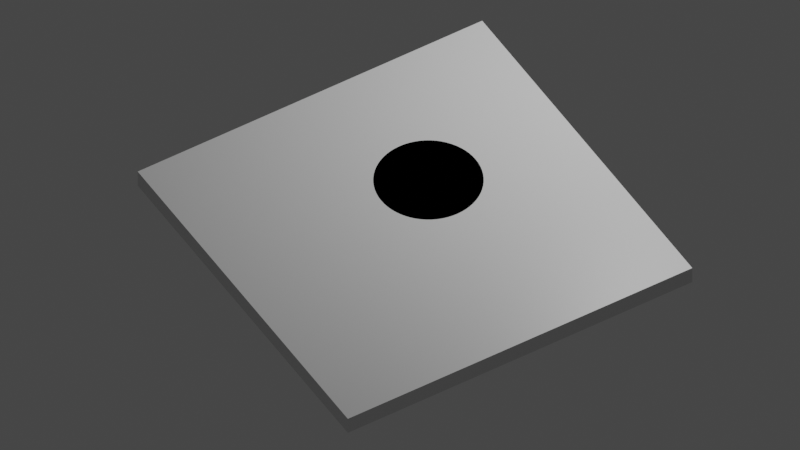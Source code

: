 # Source: plate_crack.blend  (saved by Blender 3.2.14; exported with 4.5.12 LTS)
import bpy
from mathutils import Matrix  # noqa: F401  (used for matrix-valued properties, if any)

bpy.ops.wm.read_factory_settings(use_empty=True)
scene = bpy.context.scene
scene.name = 'Scene'

# ---- collections
col_collection = bpy.data.collections.new('Collection'); scene.collection.children.link(col_collection)
col_collection_2 = bpy.data.collections.new('Collection 2'); scene.collection.children.link(col_collection_2)

# ---- materials (node trees are filled in below, after node groups)
mat_material_001 = bpy.data.materials.new('Material.001')
mat_material_001.alpha_threshold = 0.0
mat_material_001.use_transparent_shadow = False
mat_material_001.line_color = (0.0, 0.0, 0.0, 1.0)
mat_material = bpy.data.materials.new('Material')
mat_material.alpha_threshold = 0.0
mat_material.use_transparent_shadow = False
mat_material.line_color = (0.0, 0.0, 0.0, 1.0)

# ---- material node trees
mat_material_001.use_nodes = True; mat_material_001.node_tree.nodes.clear()
_N = mat_material_001.node_tree.nodes; _L = mat_material_001.node_tree.links
n0 = _N.new('ShaderNodeOutputMaterial'); n0.name = 'Material Output'; n0.location = (300, 300)
n1 = _N.new('ShaderNodeBsdfPrincipled'); n1.name = 'Principled BSDF'; n1.location = (10, 300)
n1.distribution = 'GGX'
n1.subsurface_method = 'RANDOM_WALK_SKIN'
n1.inputs[2].default_value = 0.4
n1.inputs[3].default_value = 1.45
n1.inputs[27].default_value = (0.0, 0.0, 0.0, 1.0)
n1.inputs[28].default_value = 1.0
_L.new(n1.outputs[0], n0.inputs[0])
n0.is_active_output = True
mat_material.use_nodes = True; mat_material.node_tree.nodes.clear()
_N = mat_material.node_tree.nodes; _L = mat_material.node_tree.links
n0 = _N.new('ShaderNodeOutputMaterial'); n0.name = 'Material Output'; n0.location = (300, 300)
n1 = _N.new('ShaderNodeBsdfPrincipled'); n1.name = 'Principled BSDF'; n1.location = (10, 300)
n1.distribution = 'GGX'
n1.subsurface_method = 'RANDOM_WALK_SKIN'
n1.inputs[2].default_value = 0.4
n1.inputs[3].default_value = 1.45
n1.inputs[27].default_value = (0.0, 0.0, 0.0, 1.0)
n1.inputs[28].default_value = 1.0
_L.new(n1.outputs[0], n0.inputs[0])
n0.is_active_output = True

# ---- world
world_world = bpy.data.worlds.new('World'); scene.world = world_world
world_world.use_nodes = True; world_world.node_tree.nodes.clear()
_N = world_world.node_tree.nodes; _L = world_world.node_tree.links
n0 = _N.new('ShaderNodeOutputWorld'); n0.name = 'World Output'; n0.location = (300, 300)
n1 = _N.new('ShaderNodeBackground'); n1.name = 'Background'; n1.location = (10, 300)
n1.inputs[0].default_value = (0.05088, 0.05088, 0.05088, 1.0)
_L.new(n1.outputs[0], n0.inputs[0])
n0.is_active_output = True
world_world.color = (0.05088, 0.05088, 0.05088)
world_world.use_sun_shadow = False
world_world.sun_shadow_jitter_overblur = 0.0

# ---- cameras
cam_camera = bpy.data.cameras.new('Camera')
cam_camera.type = 'ORTHO'
cam_camera.clip_end = 100.0
cam_camera.ortho_scale = 9.914

# ---- lights
light_light = bpy.data.lights.new('Light', 'POINT')
light_light.transmission_factor = 0.0
light_light.energy = 1000.0
light_light.shadow_soft_size = 0.1
light_light.shadow_maximum_resolution = 0.006
light_light.use_absolute_resolution = True

# ---- meshes
me_cylinder = bpy.data.meshes.new('Cylinder')
me_cylinder.from_pydata([(0.0, 0.375, -1.0), (0.0, 0.375, 1.0), (0.03676, 0.3732, -1.0), (0.03676, 0.3732, 1.0), (0.07316, 0.3678, -1.0), (0.07316, 0.3678, 1.0), (0.1089, 0.3589, -1.0), (0.1089, 0.3589, 1.0), (0.1435, 0.3465, -1.0), (0.1435, 0.3465, 1.0), (0.1768, 0.3307, -1.0), (0.1768, 0.3307, 1.0), (0.2083, 0.3118, -1.0), (0.2083, 0.3118, 1.0), (0.2379, 0.2899, -1.0), (0.2379, 0.2899, 1.0), (0.2652, 0.2652, -1.0), (0.2652, 0.2652, 1.0), (0.2899, 0.2379, -1.0), (0.2899, 0.2379, 1.0), (0.3118, 0.2083, -1.0), (0.3118, 0.2083, 1.0), (0.3307, 0.1768, -1.0), (0.3307, 0.1768, 1.0), (0.3465, 0.1435, -1.0), (0.3465, 0.1435, 1.0), (0.3589, 0.1089, -1.0), (0.3589, 0.1089, 1.0), (0.3678, 0.07316, -1.0), (0.3678, 0.07316, 1.0), (0.3732, 0.03676, -1.0), (0.3732, 0.03676, 1.0), (0.375, -1.639e-08, -1.0), (0.375, -1.639e-08, 1.0), (0.3732, -0.03676, -1.0), (0.3732, -0.03676, 1.0), (0.3678, -0.07316, -1.0), (0.3678, -0.07316, 1.0), (0.3589, -0.1089, -1.0), (0.3589, -0.1089, 1.0), (0.3465, -0.1435, -1.0), (0.3465, -0.1435, 1.0), (0.3307, -0.1768, -1.0), (0.3307, -0.1768, 1.0), (0.3118, -0.2083, -1.0), (0.3118, -0.2083, 1.0), (0.2899, -0.2379, -1.0), (0.2899, -0.2379, 1.0), (0.2652, -0.2652, -1.0), (0.2652, -0.2652, 1.0), (0.2379, -0.2899, -1.0), (0.2379, -0.2899, 1.0), (0.2083, -0.3118, -1.0), (0.2083, -0.3118, 1.0), (0.1768, -0.3307, -1.0), (0.1768, -0.3307, 1.0), (0.1435, -0.3465, -1.0), (0.1435, -0.3465, 1.0), (0.1089, -0.3589, -1.0), (0.1089, -0.3589, 1.0), (0.07316, -0.3678, -1.0), (0.07316, -0.3678, 1.0), (0.03676, -0.3732, -1.0), (0.03676, -0.3732, 1.0), (-3.278e-08, -0.375, -1.0), (-3.278e-08, -0.375, 1.0), (-0.03676, -0.3732, -1.0), (-0.03676, -0.3732, 1.0), (-0.07316, -0.3678, -1.0), (-0.07316, -0.3678, 1.0), (-0.1089, -0.3589, -1.0), (-0.1089, -0.3589, 1.0), (-0.1435, -0.3465, -1.0), (-0.1435, -0.3465, 1.0), (-0.1768, -0.3307, -1.0), (-0.1768, -0.3307, 1.0), (-0.2083, -0.3118, -1.0), (-0.2083, -0.3118, 1.0), (-0.2379, -0.2899, -1.0), (-0.2379, -0.2899, 1.0), (-0.2652, -0.2652, -1.0), (-0.2652, -0.2652, 1.0), (-0.2899, -0.2379, -1.0), (-0.2899, -0.2379, 1.0), (-0.3118, -0.2083, -1.0), (-0.3118, -0.2083, 1.0), (-0.3307, -0.1768, -1.0), (-0.3307, -0.1768, 1.0), (-0.3465, -0.1435, -1.0), (-0.3465, -0.1435, 1.0), (-0.3589, -0.1089, -1.0), (-0.3589, -0.1089, 1.0), (-0.3678, -0.07316, -1.0), (-0.3678, -0.07316, 1.0), (-0.3732, -0.03676, -1.0), (-0.3732, -0.03676, 1.0), (-0.375, 4.472e-09, -1.0), (-0.375, 4.472e-09, 1.0), (-0.3732, 0.03676, -1.0), (-0.3732, 0.03676, 1.0), (-0.3678, 0.07316, -1.0), (-0.3678, 0.07316, 1.0), (-0.3589, 0.1089, -1.0), (-0.3589, 0.1089, 1.0), (-0.3465, 0.1435, -1.0), (-0.3465, 0.1435, 1.0), (-0.3307, 0.1768, -1.0), (-0.3307, 0.1768, 1.0), (-0.3118, 0.2083, -1.0), (-0.3118, 0.2083, 1.0), (-0.2899, 0.2379, -1.0), (-0.2899, 0.2379, 1.0), (-0.2652, 0.2652, -1.0), (-0.2652, 0.2652, 1.0), (-0.2379, 0.2899, -1.0), (-0.2379, 0.2899, 1.0), (-0.2083, 0.3118, -1.0), (-0.2083, 0.3118, 1.0), (-0.1768, 0.3307, -1.0), (-0.1768, 0.3307, 1.0), (-0.1435, 0.3465, -1.0), (-0.1435, 0.3465, 1.0), (-0.1089, 0.3589, -1.0), (-0.1089, 0.3589, 1.0), (-0.07316, 0.3678, -1.0), (-0.07316, 0.3678, 1.0), (-0.03676, 0.3732, -1.0), (-0.03676, 0.3732, 1.0)], [], [(0, 1, 3, 2), (2, 3, 5, 4), (4, 5, 7, 6), (6, 7, 9, 8), (8, 9, 11, 10), (10, 11, 13, 12), (12, 13, 15, 14), (14, 15, 17, 16), (16, 17, 19, 18), (18, 19, 21, 20), (20, 21, 23, 22), (22, 23, 25, 24), (24, 25, 27, 26), (26, 27, 29, 28), (28, 29, 31, 30), (30, 31, 33, 32), (32, 33, 35, 34), (34, 35, 37, 36), (36, 37, 39, 38), (38, 39, 41, 40), (40, 41, 43, 42), (42, 43, 45, 44), (44, 45, 47, 46), (46, 47, 49, 48), (48, 49, 51, 50), (50, 51, 53, 52), (52, 53, 55, 54), (54, 55, 57, 56), (56, 57, 59, 58), (58, 59, 61, 60), (60, 61, 63, 62), (62, 63, 65, 64), (64, 65, 67, 66), (66, 67, 69, 68), (68, 69, 71, 70), (70, 71, 73, 72), (72, 73, 75, 74), (74, 75, 77, 76), (76, 77, 79, 78), (78, 79, 81, 80), (80, 81, 83, 82), (82, 83, 85, 84), (84, 85, 87, 86), (86, 87, 89, 88), (88, 89, 91, 90), (90, 91, 93, 92), (92, 93, 95, 94), (94, 95, 97, 96), (96, 97, 99, 98), (98, 99, 101, 100), (100, 101, 103, 102), (102, 103, 105, 104), (104, 105, 107, 106), (106, 107, 109, 108), (108, 109, 111, 110), (110, 111, 113, 112), (112, 113, 115, 114), (114, 115, 117, 116), (116, 117, 119, 118), (118, 119, 121, 120), (120, 121, 123, 122), (122, 123, 125, 124), (3, 1, 127, 125, 123, 121, 119, 117, 115, 113, 111, 109, 107, 105, 103, 101, 99, 97, 95, 93, 91, 89, 87, 85, 83, 81, 79, 77, 75, 73, 71, 69, 67, 65, 63, 61, 59, 57, 55, 53, 51, 49, 47, 45, 43, 41, 39, 37, 35, 33, 31, 29, 27, 25, 23, 21, 19, 17, 15, 13, 11, 9, 7, 5), (124, 125, 127, 126), (126, 127, 1, 0), (0, 2, 4, 6, 8, 10, 12, 14, 16, 18, 20, 22, 24, 26, 28, 30, 32, 34, 36, 38, 40, 42, 44, 46, 48, 50, 52, 54, 56, 58, 60, 62, 64, 66, 68, 70, 72, 74, 76, 78, 80, 82, 84, 86, 88, 90, 92, 94, 96, 98, 100, 102, 104, 106, 108, 110, 112, 114, 116, 118, 120, 122, 124, 126)])
_uv = me_cylinder.uv_layers.new(name='UVMap')
_uv.uv.foreach_set('vector', [1.0, 0.5, 1.0, 1.0, 0.9844, 1.0, 0.9844, 0.5, 0.9844, 0.5, 0.9844, 1.0, 0.9688, 1.0, 0.9688, 0.5, 0.9688, 0.5, 0.9688, 1.0, 0.9531, 1.0, 0.9531, 0.5, 0.9531, 0.5, 0.9531, 1.0, 0.9375, 1.0, 0.9375, 0.5, 0.9375, 0.5, 0.9375, 1.0, 0.9219, 1.0, 0.9219, 0.5, 0.9219, 0.5, 0.9219, 1.0, 0.9062, 1.0, 0.9062, 0.5, 0.9062, 0.5, 0.9062, 1.0, 0.8906, 1.0, 0.8906, 0.5, 0.8906, 0.5, 0.8906, 1.0, 0.875, 1.0, 0.875, 0.5, 0.875, 0.5, 0.875, 1.0, 0.8594, 1.0, 0.8594, 0.5, 0.8594, 0.5, 0.8594, 1.0, 0.8438, 1.0, 0.8438, 0.5, 0.8438, 0.5, 0.8438, 1.0, 0.8281, 1.0, 0.8281, 0.5, 0.8281, 0.5, 0.8281, 1.0, 0.8125, 1.0, 0.8125, 0.5, 0.8125, 0.5, 0.8125, 1.0, 0.7969, 1.0, 0.7969, 0.5, 0.7969, 0.5, 0.7969, 1.0, 0.7812, 1.0, 0.7812, 0.5, 0.7812, 0.5, 0.7812, 1.0, 0.7656, 1.0, 0.7656, 0.5, 0.7656, 0.5, 0.7656, 1.0, 0.75, 1.0, 0.75, 0.5, 0.75, 0.5, 0.75, 1.0, 0.7344, 1.0, 0.7344, 0.5, 0.7344, 0.5, 0.7344, 1.0, 0.7188, 1.0, 0.7188, 0.5, 0.7188, 0.5, 0.7188, 1.0, 0.7031, 1.0, 0.7031, 0.5, 0.7031, 0.5, 0.7031, 1.0, 0.6875, 1.0, 0.6875, 0.5, 0.6875, 0.5, 0.6875, 1.0, 0.6719, 1.0, 0.6719, 0.5, 0.6719, 0.5, 0.6719, 1.0, 0.6562, 1.0, 0.6562, 0.5, 0.6562, 0.5, 0.6562, 1.0, 0.6406, 1.0, 0.6406, 0.5, 0.6406, 0.5, 0.6406, 1.0, 0.625, 1.0, 0.625, 0.5, 0.625, 0.5, 0.625, 1.0, 0.6094, 1.0, 0.6094, 0.5, 0.6094, 0.5, 0.6094, 1.0, 0.5938, 1.0, 0.5938, 0.5, 0.5938, 0.5, 0.5938, 1.0, 0.5781, 1.0, 0.5781, 0.5, 0.5781, 0.5, 0.5781, 1.0, 0.5625, 1.0, 0.5625, 0.5, 0.5625, 0.5, 0.5625, 1.0, 0.5469, 1.0, 0.5469, 0.5, 0.5469, 0.5, 0.5469, 1.0, 0.5312, 1.0, 0.5312, 0.5, 0.5312, 0.5, 0.5312, 1.0, 0.5156, 1.0, 0.5156, 0.5, 0.5156, 0.5, 0.5156, 1.0, 0.5, 1.0, 0.5, 0.5, 0.5, 0.5, 0.5, 1.0, 0.4844, 1.0, 0.4844, 0.5, 0.4844, 0.5, 0.4844, 1.0, 0.4688, 1.0, 0.4688, 0.5, 0.4688, 0.5, 0.4688, 1.0, 0.4531, 1.0, 0.4531, 0.5, 0.4531, 0.5, 0.4531, 1.0, 0.4375, 1.0, 0.4375, 0.5, 0.4375, 0.5, 0.4375, 1.0, 0.4219, 1.0, 0.4219, 0.5, 0.4219, 0.5, 0.4219, 1.0, 0.4062, 1.0, 0.4062, 0.5, 0.4062, 0.5, 0.4062, 1.0, 0.3906, 1.0, 0.3906, 0.5, 0.3906, 0.5, 0.3906, 1.0, 0.375, 1.0, 0.375, 0.5, 0.375, 0.5, 0.375, 1.0, 0.3594, 1.0, 0.3594, 0.5, 0.3594, 0.5, 0.3594, 1.0, 0.3438, 1.0, 0.3438, 0.5, 0.3438, 0.5, 0.3438, 1.0, 0.3281, 1.0, 0.3281, 0.5, 0.3281, 0.5, 0.3281, 1.0, 0.3125, 1.0, 0.3125, 0.5, 0.3125, 0.5, 0.3125, 1.0, 0.2969, 1.0, 0.2969, 0.5, 0.2969, 0.5, 0.2969, 1.0, 0.2812, 1.0, 0.2812, 0.5, 0.2812, 0.5, 0.2812, 1.0, 0.2656, 1.0, 0.2656, 0.5, 0.2656, 0.5, 0.2656, 1.0, 0.25, 1.0, 0.25, 0.5, 0.25, 0.5, 0.25, 1.0, 0.2344, 1.0, 0.2344, 0.5, 0.2344, 0.5, 0.2344, 1.0, 0.2188, 1.0, 0.2188, 0.5, 0.2188, 0.5, 0.2188, 1.0, 0.2031, 1.0, 0.2031, 0.5, 0.2031, 0.5, 0.2031, 1.0, 0.1875, 1.0, 0.1875, 0.5, 0.1875, 0.5, 0.1875, 1.0, 0.1719, 1.0, 0.1719, 0.5, 0.1719, 0.5, 0.1719, 1.0, 0.1562, 1.0, 0.1562, 0.5, 0.1562, 0.5, 0.1562, 1.0, 0.1406, 1.0, 0.1406, 0.5, 0.1406, 0.5, 0.1406, 1.0, 0.125, 1.0, 0.125, 0.5, 0.125, 0.5, 0.125, 1.0, 0.1094, 1.0, 0.1094, 0.5, 0.1094, 0.5, 0.1094, 1.0, 0.09375, 1.0, 0.09375, 0.5, 0.09375, 0.5, 0.09375, 1.0, 0.07812, 1.0, 0.07812, 0.5, 0.07812, 0.5, 0.07812, 1.0, 0.0625, 1.0, 0.0625, 0.5, 0.0625, 0.5, 0.0625, 1.0, 0.04688, 1.0, 0.04688, 0.5, 0.04688, 0.5, 0.04688, 1.0, 0.03125, 1.0, 0.03125, 0.5, 0.2735, 0.4888, 0.25, 0.49, 0.2265, 0.4888, 0.2032, 0.4854, 0.1803, 0.4797, 0.1582, 0.4717, 0.1369, 0.4617, 0.1167, 0.4496, 0.09775, 0.4355, 0.08029, 0.4197, 0.06448, 0.4023, 0.05045, 0.3833, 0.03834, 0.3631, 0.02827, 0.3418, 0.02033, 0.3197, 0.01461, 0.2968, 0.01116, 0.2735, 0.01, 0.25, 0.01116, 0.2265, 0.01461, 0.2032, 0.02033, 0.1803, 0.02827, 0.1582, 0.03834, 0.1369, 0.05045, 0.1167, 0.06448, 0.09775, 0.08029, 0.08029, 0.09775, 0.06448, 0.1167, 0.05045, 0.1369, 0.03834, 0.1582, 0.02827, 0.1803, 0.02033, 0.2032, 0.01461, 0.2265, 0.01116, 0.25, 0.01, 0.2735, 0.01116, 0.2968, 0.01461, 0.3197, 0.02033, 0.3418, 0.02827, 0.3631, 0.03834, 0.3833, 0.05045, 0.4023, 0.06448, 0.4197, 0.08029, 0.4355, 0.09775, 0.4496, 0.1167, 0.4617, 0.1369, 0.4717, 0.1582, 0.4797, 0.1803, 0.4854, 0.2032, 0.4888, 0.2265, 0.49, 0.25, 0.4888, 0.2735, 0.4854, 0.2968, 0.4797, 0.3197, 0.4717, 0.3418, 0.4617, 0.3631, 0.4496, 0.3833, 0.4355, 0.4023, 0.4197, 0.4197, 0.4023, 0.4355, 0.3833, 0.4496, 0.3631, 0.4617, 0.3418, 0.4717, 0.3197, 0.4797, 0.2968, 0.4854, 0.03125, 0.5, 0.03125, 1.0, 0.01562, 1.0, 0.01562, 0.5, 0.01562, 0.5, 0.01562, 1.0, 0.0, 1.0, 0.0, 0.5, 0.75, 0.49, 0.7735, 0.4888, 0.7968, 0.4854, 0.8197, 0.4797, 0.8418, 0.4717, 0.8631, 0.4617, 0.8833, 0.4496, 0.9023, 0.4355, 0.9197, 0.4197, 0.9355, 0.4023, 0.9496, 0.3833, 0.9617, 0.3631, 0.9717, 0.3418, 0.9797, 0.3197, 0.9854, 0.2968, 0.9888, 0.2735, 0.99, 0.25, 0.9888, 0.2265, 0.9854, 0.2032, 0.9797, 0.1803, 0.9717, 0.1582, 0.9617, 0.1369, 0.9496, 0.1167, 0.9355, 0.09775, 0.9197, 0.08029, 0.9023, 0.06448, 0.8833, 0.05045, 0.8631, 0.03834, 0.8418, 0.02827, 0.8197, 0.02033, 0.7968, 0.01461, 0.7735, 0.01116, 0.75, 0.01, 0.7265, 0.01116, 0.7032, 0.01461, 0.6803, 0.02033, 0.6582, 0.02827, 0.6369, 0.03834, 0.6167, 0.05045, 0.5977, 0.06448, 0.5803, 0.08029, 0.5645, 0.09775, 0.5504, 0.1167, 0.5383, 0.1369, 0.5283, 0.1582, 0.5203, 0.1803, 0.5146, 0.2032, 0.5112, 0.2265, 0.51, 0.25, 0.5112, 0.2735, 0.5146, 0.2968, 0.5203, 0.3197, 0.5283, 0.3418, 0.5383, 0.3631, 0.5504, 0.3833, 0.5645, 0.4023, 0.5803, 0.4197, 0.5977, 0.4355, 0.6167, 0.4496, 0.6369, 0.4617, 0.6582, 0.4717, 0.6803, 0.4797, 0.7032, 0.4854, 0.7265, 0.4888])
me_cylinder.update()
me_cube_002 = bpy.data.meshes.new('Cube.002')
me_cube_002.from_pydata([(-1.0, -1.0, 0.125), (-1.0, 1.0, 0.125), (1.0, -1.0, 0.125), (1.0, 1.0, 0.125), (-1.0, -1.0, 0.125), (-1.0, 1.0, 0.125), (1.0, -1.0, 0.125), (1.0, 1.0, 0.125), (-1.0, -1.0, -0.125), (-1.0, 1.0, -0.125), (1.0, -1.0, -0.125), (1.0, 1.0, -0.125)], [], [(4, 6, 10, 8), (0, 2, 6, 4), (3, 1, 5, 7), (2, 3, 7, 6), (1, 0, 4, 5), (7, 5, 9, 11), (6, 7, 11, 10), (5, 4, 8, 9)])
_uv = me_cube_002.uv_layers.new(name='UVMap')
_uv.uv.foreach_set('vector', [0.875, 0.75, 0.625, 0.75, 0.625, 0.75, 0.875, 0.75, 0.875, 0.75, 0.625, 0.75, 0.625, 0.75, 0.875, 0.75, 0.625, 0.5, 0.875, 0.5, 0.875, 0.5, 0.625, 0.5, 0.625, 0.75, 0.625, 0.5, 0.625, 0.5, 0.625, 0.75, 0.875, 0.5, 0.875, 0.75, 0.875, 0.75, 0.875, 0.5, 0.625, 0.5, 0.875, 0.5, 0.875, 0.5, 0.625, 0.5, 0.625, 0.75, 0.625, 0.5, 0.625, 0.5, 0.625, 0.75, 0.875, 0.5, 0.875, 0.75, 0.875, 0.75, 0.875, 0.5])
me_cube_002.update()
me_plane = bpy.data.meshes.new('Plane')
me_plane.from_pydata([(0.0, -1.0, 0.125), (0.0, -1.0, -0.125), (0.0, 1.0, 0.125), (0.0, 1.0, -0.125)], [], [(0, 1, 3, 2)])
_uv = me_plane.uv_layers.new(name='UVMap')
_uv.uv.foreach_set('vector', [0.0, 0.0, 1.0, 0.0, 1.0, 1.0, 0.0, 1.0])
me_plane.update()
me_plane_001 = bpy.data.meshes.new('Plane.001')
me_plane_001.from_pydata([(0.0, -1.0, 0.125), (0.0, -1.0, -0.125), (0.0, 1.0, 0.125), (0.0, 1.0, -0.125)], [], [(0, 1, 3, 2)])
_uv = me_plane_001.uv_layers.new(name='UVMap')
_uv.uv.foreach_set('vector', [0.0, 0.0, 1.0, 0.0, 1.0, 1.0, 0.0, 1.0])
me_plane_001.update()
me_cube_001 = bpy.data.meshes.new('Cube.001')
me_cube_001.from_pydata([(2.5, 2.5, 0.125), (2.5, 2.5, -0.125), (2.5, -2.5, 0.125), (2.5, -2.5, -0.125), (-2.5, 2.5, 0.125), (-2.5, 2.5, -0.125), (-2.5, -2.5, 0.125), (-2.5, -2.5, -0.125), (-1.438, 1.438, -0.125), (0.4375, 1.438, -0.125), (0.4375, -0.4375, -0.125), (-1.438, -0.4375, -0.125), (-1.438, 1.438, 0.125), (0.4375, 1.438, 0.125), (0.4375, -0.4375, 0.125), (-1.438, -0.4375, 0.125), (-0.875, 0.5, -0.125), (-0.8732, 0.4632, -0.125), (-0.8732, 0.5368, -0.125), (-0.8589, 0.3911, -0.125), (-0.8678, 0.4268, -0.125), (-0.8589, 0.6089, -0.125), (-0.8678, 0.5732, -0.125), (-0.8307, 0.3232, -0.125), (-0.8307, 0.6768, -0.125), (-0.7899, 0.2621, -0.125), (-0.7899, 0.7379, -0.125), (-0.8118, 0.2917, -0.125), (-0.8118, 0.7083, -0.125), (-0.8465, 0.3565, -0.125), (-0.8465, 0.6435, -0.125), (-0.7379, 0.7899, -0.125), (-0.6768, 0.8307, -0.125), (-0.7083, 0.8118, -0.125), (-0.6089, 0.8589, -0.125), (-0.5368, 0.8732, -0.125), (-0.5732, 0.8678, -0.125), (-0.6435, 0.8465, -0.125), (-0.4632, 0.8732, -0.125), (-0.3911, 0.8589, -0.125), (-0.4268, 0.8678, -0.125), (-0.3232, 0.8307, -0.125), (-0.2621, 0.7899, -0.125), (-0.2917, 0.8118, -0.125), (-0.3565, 0.8465, -0.125), (-0.5, 0.875, -0.125), (-0.7652, 0.7652, -0.125), (-0.7652, 0.2348, -0.125), (-0.7083, 0.1882, -0.125), (-0.7379, 0.2101, -0.125), (-0.6435, 0.1535, -0.125), (-0.5732, 0.1322, -0.125), (-0.6089, 0.1411, -0.125), (-0.5368, 0.1268, -0.125), (-0.6768, 0.1693, -0.125), (-0.5, 0.125, -0.125), (-0.3911, 0.1411, -0.125), (-0.4268, 0.1322, -0.125), (-0.4632, 0.1268, -0.125), (-0.3232, 0.1693, -0.125), (-0.2621, 0.2101, -0.125), (-0.2917, 0.1882, -0.125), (-0.3565, 0.1535, -0.125), (-0.2101, 0.2621, -0.125), (-0.2101, 0.7379, -0.125), (-0.1693, 0.3232, -0.125), (-0.1693, 0.6768, -0.125), (-0.1882, 0.2917, -0.125), (-0.1882, 0.7083, -0.125), (-0.1411, 0.3911, -0.125), (-0.1411, 0.6089, -0.125), (-0.125, 0.5, -0.125), (-0.1268, 0.4632, -0.125), (-0.1268, 0.5368, -0.125), (-0.1535, 0.3565, -0.125), (-0.1322, 0.4268, -0.125), (-0.1322, 0.5732, -0.125), (-0.2348, 0.2348, -0.125), (-0.1535, 0.6435, -0.125), (-0.2348, 0.7652, -0.125), (-0.7379, 0.7899, 0.125), (-0.7083, 0.8118, 0.125), (-0.6768, 0.8307, 0.125), (-0.6435, 0.8465, 0.125), (-0.5368, 0.8732, 0.125), (-0.5732, 0.8678, 0.125), (-0.6089, 0.8589, 0.125), (-0.4632, 0.8732, 0.125), (-0.3911, 0.8589, 0.125), (-0.4268, 0.8678, 0.125), (-0.3232, 0.8307, 0.125), (-0.2621, 0.7899, 0.125), (-0.2917, 0.8118, 0.125), (-0.3565, 0.8465, 0.125), (-0.5, 0.875, 0.125), (-0.2101, 0.2621, 0.125), (-0.2101, 0.7379, 0.125), (-0.1693, 0.3232, 0.125), (-0.1693, 0.6768, 0.125), (-0.1882, 0.2917, 0.125), (-0.1882, 0.7083, 0.125), (-0.1411, 0.3911, 0.125), (-0.1411, 0.6089, 0.125), (-0.125, 0.5, 0.125), (-0.1268, 0.4632, 0.125), (-0.1268, 0.5368, 0.125), (-0.1322, 0.4268, 0.125), (-0.1322, 0.5732, 0.125), (-0.1535, 0.3565, 0.125), (-0.1535, 0.6435, 0.125), (-0.2348, 0.7652, 0.125), (-0.875, 0.5, 0.125), (-0.8732, 0.4632, 0.125), (-0.8732, 0.5368, 0.125), (-0.8589, 0.6089, 0.125), (-0.8589, 0.3911, 0.125), (-0.8678, 0.5732, 0.125), (-0.8678, 0.4268, 0.125), (-0.8307, 0.3232, 0.125), (-0.8307, 0.6768, 0.125), (-0.7899, 0.2621, 0.125), (-0.7899, 0.7379, 0.125), (-0.8118, 0.2917, 0.125), (-0.8118, 0.7083, 0.125), (-0.7652, 0.2348, 0.125), (-0.8465, 0.3565, 0.125), (-0.8465, 0.6435, 0.125), (-0.7652, 0.7652, 0.125), (-0.7379, 0.2101, 0.125), (-0.6768, 0.1693, 0.125), (-0.7083, 0.1882, 0.125), (-0.6089, 0.1411, 0.125), (-0.5368, 0.1268, 0.125), (-0.5732, 0.1322, 0.125), (-0.6435, 0.1535, 0.125), (-0.4632, 0.1268, 0.125), (-0.3565, 0.1535, 0.125), (-0.3911, 0.1411, 0.125), (-0.4268, 0.1322, 0.125), (-0.2917, 0.1882, 0.125), (-0.2348, 0.2348, 0.125), (-0.2621, 0.2101, 0.125), (-0.3232, 0.1693, 0.125), (-0.5, 0.125, 0.125)], [], [(14, 2, 0, 4, 6, 15, 12, 13), (3, 2, 6, 7), (7, 6, 4, 5), (11, 7, 5, 1, 3, 10, 9, 8), (1, 0, 2, 3), (5, 4, 0, 1), (7, 11, 10, 3), (79, 9, 10, 77, 63, 67, 65, 74, 69, 75, 72, 71, 73, 76, 70, 78, 66, 68, 64), (10, 11, 8, 9, 79, 42, 43, 41, 44, 39, 40, 38, 45, 35, 36, 34, 37, 32, 33, 31, 46, 26, 28, 24, 30, 21, 22, 18, 16, 17, 20, 19, 29, 23, 27, 25, 47, 49, 48, 54, 50, 52, 51, 53, 55, 58, 57, 56, 62, 59, 61, 60, 77), (2, 14, 15, 6), (110, 13, 12, 15, 14, 140, 141, 139, 142, 136, 137, 138, 135, 143, 132, 133, 131, 134, 129, 130, 128, 124, 120, 122, 118, 125, 115, 117, 112, 111, 113, 116, 114, 126, 119, 123, 121, 127, 80, 81, 82, 83, 86, 85, 84, 94, 87, 89, 88, 93, 90, 92, 91), (140, 14, 13, 110, 96, 100, 98, 109, 102, 107, 105, 103, 104, 106, 101, 108, 97, 99, 95), (94, 45, 38, 87), (87, 38, 40, 89), (89, 40, 39, 88), (88, 39, 44, 93), (93, 44, 41, 90), (90, 41, 43, 92), (92, 43, 42, 91), (91, 42, 79, 110), (79, 64, 96, 110), (64, 68, 100, 96), (68, 66, 98, 100), (66, 78, 109, 98), (78, 70, 102, 109), (70, 76, 107, 102), (76, 73, 105, 107), (73, 71, 103, 105), (71, 72, 104, 103), (72, 75, 106, 104), (75, 69, 101, 106), (69, 74, 108, 101), (74, 65, 97, 108), (65, 67, 99, 97), (67, 63, 95, 99), (63, 77, 140, 95), (77, 60, 141, 140), (60, 61, 139, 141), (61, 59, 142, 139), (59, 62, 136, 142), (62, 56, 137, 136), (56, 57, 138, 137), (57, 58, 135, 138), (58, 55, 143, 135), (55, 53, 132, 143), (53, 51, 133, 132), (51, 52, 131, 133), (52, 50, 134, 131), (50, 54, 129, 134), (54, 48, 130, 129), (48, 49, 128, 130), (49, 47, 124, 128), (124, 47, 25, 120), (120, 25, 27, 122), (122, 27, 23, 118), (118, 23, 29, 125), (125, 29, 19, 115), (115, 19, 20, 117), (117, 20, 17, 112), (112, 17, 16, 111), (111, 16, 18, 113), (113, 18, 22, 116), (116, 22, 21, 114), (114, 21, 30, 126), (126, 30, 24, 119), (119, 24, 28, 123), (123, 28, 26, 121), (121, 26, 46, 127), (127, 46, 31, 80), (80, 31, 33, 81), (81, 33, 32, 82), (82, 32, 37, 83), (83, 37, 34, 86), (86, 34, 36, 85), (85, 36, 35, 84), (84, 35, 45, 94)])
me_cube_001.polygons.foreach_set('material_index', [0, 0, 0, 0, 0, 0, 0, 0, 0, 0, 0, 0, 1, 1, 1, 1, 1, 1, 1, 1, 1, 1, 1, 1, 1, 1, 1, 1, 1, 1, 1, 1, 1, 1, 1, 1, 1, 1, 1, 1, 1, 1, 1, 1, 1, 1, 1, 1, 1, 1, 1, 1, 1, 1, 1, 1, 1, 1, 1, 1, 1, 1, 1, 1, 1, 1, 1, 1, 1, 1, 1, 1, 1, 1, 1, 1])
_uv = me_cube_001.uv_layers.new(name='UVMap')
_uv.uv.foreach_set('vector', [0.7281, 0.6469, 0.625, 0.75, 0.625, 0.5, 0.875, 0.5, 0.875, 0.75, 0.8219, 0.6469, 0.8219, 0.5531, 0.7281, 0.5531, 0.375, 0.75, 0.625, 0.75, 0.625, 1.0, 0.375, 1.0, 0.375, 0.0, 0.625, 0.0, 0.625, 0.25, 0.375, 0.25, 0.1781, 0.6469, 0.125, 0.75, 0.125, 0.5, 0.375, 0.5, 0.375, 0.75, 0.2719, 0.6469, 0.2719, 0.5531, 0.1781, 0.5531, 0.375, 0.5, 0.625, 0.5, 0.625, 0.75, 0.375, 0.75, 0.375, 0.25, 0.625, 0.25, 0.625, 0.5, 0.375, 0.5, 0.125, 0.75, 0.1781, 0.6469, 0.2719, 0.6469, 0.375, 0.75, 0.2383, 0.5867, 0.2719, 0.5531, 0.2719, 0.6469, 0.2383, 0.6133, 0.2395, 0.6119, 0.2406, 0.6104, 0.2415, 0.6088, 0.2423, 0.6072, 0.2429, 0.6054, 0.2434, 0.6037, 0.2437, 0.6018, 0.2437, 0.6, 0.2437, 0.5982, 0.2434, 0.5963, 0.2429, 0.5946, 0.2423, 0.5928, 0.2415, 0.5912, 0.2406, 0.5896, 0.2395, 0.5881, 0.2719, 0.6469, 0.1781, 0.6469, 0.1781, 0.5531, 0.2719, 0.5531, 0.2383, 0.5867, 0.2369, 0.5855, 0.2354, 0.5844, 0.2338, 0.5835, 0.2322, 0.5827, 0.2304, 0.5821, 0.2287, 0.5816, 0.2268, 0.5813, 0.225, 0.5812, 0.2232, 0.5813, 0.2213, 0.5816, 0.2196, 0.5821, 0.2178, 0.5827, 0.2162, 0.5835, 0.2146, 0.5844, 0.2131, 0.5855, 0.2117, 0.5867, 0.2105, 0.5881, 0.2094, 0.5896, 0.2085, 0.5912, 0.2077, 0.5928, 0.2071, 0.5946, 0.2066, 0.5963, 0.2063, 0.5982, 0.2062, 0.6, 0.2063, 0.6018, 0.2066, 0.6037, 0.2071, 0.6054, 0.2077, 0.6072, 0.2085, 0.6088, 0.2094, 0.6104, 0.2105, 0.6119, 0.2117, 0.6133, 0.2131, 0.6145, 0.2146, 0.6156, 0.2162, 0.6165, 0.2178, 0.6173, 0.2196, 0.6179, 0.2213, 0.6184, 0.2232, 0.6187, 0.225, 0.6188, 0.2268, 0.6187, 0.2287, 0.6184, 0.2304, 0.6179, 0.2322, 0.6173, 0.2338, 0.6165, 0.2354, 0.6156, 0.2369, 0.6145, 0.2383, 0.6133, 0.625, 0.75, 0.7281, 0.6469, 0.8219, 0.6469, 0.875, 0.75, 0.7617, 0.5867, 0.7281, 0.5531, 0.8219, 0.5531, 0.8219, 0.6469, 0.7281, 0.6469, 0.7617, 0.6133, 0.7631, 0.6145, 0.7646, 0.6156, 0.7662, 0.6165, 0.7678, 0.6173, 0.7696, 0.6179, 0.7713, 0.6184, 0.7732, 0.6187, 0.775, 0.6188, 0.7768, 0.6187, 0.7787, 0.6184, 0.7804, 0.6179, 0.7822, 0.6173, 0.7838, 0.6165, 0.7854, 0.6156, 0.7869, 0.6145, 0.7883, 0.6133, 0.7895, 0.6119, 0.7906, 0.6104, 0.7915, 0.6088, 0.7923, 0.6072, 0.7929, 0.6054, 0.7934, 0.6037, 0.7937, 0.6018, 0.7938, 0.6, 0.7937, 0.5982, 0.7934, 0.5963, 0.7929, 0.5946, 0.7923, 0.5928, 0.7915, 0.5912, 0.7906, 0.5896, 0.7895, 0.5881, 0.7883, 0.5867, 0.7869, 0.5855, 0.7854, 0.5844, 0.7838, 0.5835, 0.7822, 0.5827, 0.7804, 0.5821, 0.7787, 0.5816, 0.7768, 0.5813, 0.775, 0.5813, 0.7732, 0.5813, 0.7713, 0.5816, 0.7696, 0.5821, 0.7678, 0.5827, 0.7662, 0.5835, 0.7646, 0.5844, 0.7631, 0.5855, 0.7617, 0.6133, 0.7281, 0.6469, 0.7281, 0.5531, 0.7617, 0.5867, 0.7605, 0.5881, 0.7594, 0.5896, 0.7585, 0.5912, 0.7577, 0.5928, 0.7571, 0.5946, 0.7566, 0.5963, 0.7563, 0.5982, 0.7563, 0.6, 0.7563, 0.6018, 0.7566, 0.6037, 0.7571, 0.6054, 0.7577, 0.6072, 0.7585, 0.6088, 0.7594, 0.6104, 0.7605, 0.6119, 1.0, 0.7812, 1.0, 0.7188, 0.9844, 0.7188, 0.9844, 0.7812, 0.9844, 0.7812, 0.9844, 0.7188, 0.9688, 0.7188, 0.9688, 0.7812, 0.9688, 0.7812, 0.9688, 0.7188, 0.9531, 0.7188, 0.9531, 0.7812, 0.9531, 0.7812, 0.9531, 0.7188, 0.9375, 0.7188, 0.9375, 0.7812, 0.9375, 0.7812, 0.9375, 0.7188, 0.9219, 0.7188, 0.9219, 0.7812, 0.9219, 0.7812, 0.9219, 0.7188, 0.9062, 0.7188, 0.9062, 0.7812, 0.9062, 0.7812, 0.9062, 0.7188, 0.8906, 0.7188, 0.8906, 0.7812, 0.8906, 0.7812, 0.8906, 0.7188, 0.875, 0.7188, 0.875, 0.7812, 0.875, 0.7188, 0.8594, 0.7188, 0.8594, 0.7812, 0.875, 0.7812, 0.8594, 0.7188, 0.8438, 0.7188, 0.8438, 0.7812, 0.8594, 0.7812, 0.8438, 0.7188, 0.8281, 0.7188, 0.8281, 0.7812, 0.8438, 0.7812, 0.8281, 0.7188, 0.8125, 0.7188, 0.8125, 0.7812, 0.8281, 0.7812, 0.8125, 0.7188, 0.7969, 0.7188, 0.7969, 0.7812, 0.8125, 0.7812, 0.7969, 0.7188, 0.7812, 0.7188, 0.7812, 0.7812, 0.7969, 0.7812, 0.7812, 0.7188, 0.7656, 0.7188, 0.7656, 0.7812, 0.7812, 0.7812, 0.7656, 0.7188, 0.75, 0.7188, 0.75, 0.7812, 0.7656, 0.7812, 0.75, 0.7188, 0.7344, 0.7188, 0.7344, 0.7812, 0.75, 0.7812, 0.7344, 0.7188, 0.7188, 0.7188, 0.7188, 0.7812, 0.7344, 0.7812, 0.7188, 0.7188, 0.7031, 0.7188, 0.7031, 0.7812, 0.7188, 0.7812, 0.7031, 0.7188, 0.6875, 0.7188, 0.6875, 0.7812, 0.7031, 0.7812, 0.6875, 0.7188, 0.6719, 0.7188, 0.6719, 0.7812, 0.6875, 0.7812, 0.6719, 0.7188, 0.6562, 0.7188, 0.6562, 0.7812, 0.6719, 0.7812, 0.6562, 0.7188, 0.6406, 0.7188, 0.6406, 0.7812, 0.6562, 0.7812, 0.6406, 0.7188, 0.625, 0.7188, 0.625, 0.7812, 0.6406, 0.7812, 0.625, 0.7188, 0.6094, 0.7188, 0.6094, 0.7812, 0.625, 0.7812, 0.6094, 0.7188, 0.5938, 0.7188, 0.5938, 0.7812, 0.6094, 0.7812, 0.5938, 0.7188, 0.5781, 0.7188, 0.5781, 0.7812, 0.5938, 0.7812, 0.5781, 0.7188, 0.5625, 0.7188, 0.5625, 0.7812, 0.5781, 0.7812, 0.5625, 0.7188, 0.5469, 0.7188, 0.5469, 0.7812, 0.5625, 0.7812, 0.5469, 0.7188, 0.5312, 0.7188, 0.5312, 0.7812, 0.5469, 0.7812, 0.5312, 0.7188, 0.5156, 0.7188, 0.5156, 0.7812, 0.5312, 0.7812, 0.5156, 0.7188, 0.5, 0.7188, 0.5, 0.7812, 0.5156, 0.7812, 0.5, 0.7188, 0.4844, 0.7188, 0.4844, 0.7812, 0.5, 0.7812, 0.4844, 0.7188, 0.4688, 0.7188, 0.4688, 0.7812, 0.4844, 0.7812, 0.4688, 0.7188, 0.4531, 0.7188, 0.4531, 0.7812, 0.4688, 0.7812, 0.4531, 0.7188, 0.4375, 0.7188, 0.4375, 0.7812, 0.4531, 0.7812, 0.4375, 0.7188, 0.4219, 0.7188, 0.4219, 0.7812, 0.4375, 0.7812, 0.4219, 0.7188, 0.4062, 0.7188, 0.4062, 0.7812, 0.4219, 0.7812, 0.4062, 0.7188, 0.3906, 0.7188, 0.3906, 0.7812, 0.4062, 0.7812, 0.3906, 0.7188, 0.375, 0.7188, 0.375, 0.7812, 0.3906, 0.7812, 0.375, 0.7812, 0.375, 0.7188, 0.3594, 0.7188, 0.3594, 0.7812, 0.3594, 0.7812, 0.3594, 0.7188, 0.3438, 0.7188, 0.3438, 0.7812, 0.3438, 0.7812, 0.3438, 0.7188, 0.3281, 0.7188, 0.3281, 0.7812, 0.3281, 0.7812, 0.3281, 0.7188, 0.3125, 0.7188, 0.3125, 0.7812, 0.3125, 0.7812, 0.3125, 0.7188, 0.2969, 0.7188, 0.2969, 0.7812, 0.2969, 0.7812, 0.2969, 0.7188, 0.2812, 0.7188, 0.2812, 0.7812, 0.2812, 0.7812, 0.2812, 0.7188, 0.2656, 0.7188, 0.2656, 0.7812, 0.2656, 0.7812, 0.2656, 0.7188, 0.25, 0.7188, 0.25, 0.7812, 0.25, 0.7812, 0.25, 0.7188, 0.2344, 0.7188, 0.2344, 0.7812, 0.2344, 0.7812, 0.2344, 0.7188, 0.2188, 0.7188, 0.2188, 0.7812, 0.2188, 0.7812, 0.2188, 0.7188, 0.2031, 0.7188, 0.2031, 0.7812, 0.2031, 0.7812, 0.2031, 0.7188, 0.1875, 0.7188, 0.1875, 0.7812, 0.1875, 0.7812, 0.1875, 0.7188, 0.1719, 0.7188, 0.1719, 0.7812, 0.1719, 0.7812, 0.1719, 0.7188, 0.1562, 0.7188, 0.1562, 0.7812, 0.1562, 0.7812, 0.1562, 0.7188, 0.1406, 0.7188, 0.1406, 0.7812, 0.1406, 0.7812, 0.1406, 0.7188, 0.125, 0.7188, 0.125, 0.7812, 0.125, 0.7812, 0.125, 0.7188, 0.1094, 0.7188, 0.1094, 0.7812, 0.1094, 0.7812, 0.1094, 0.7188, 0.09375, 0.7188, 0.09375, 0.7812, 0.09375, 0.7812, 0.09375, 0.7188, 0.07812, 0.7188, 0.07812, 0.7812, 0.07812, 0.7812, 0.07812, 0.7188, 0.0625, 0.7188, 0.0625, 0.7812, 0.0625, 0.7812, 0.0625, 0.7188, 0.04688, 0.7188, 0.04688, 0.7812, 0.04688, 0.7812, 0.04688, 0.7188, 0.03125, 0.7188, 0.03125, 0.7812, 0.03125, 0.7812, 0.03125, 0.7188, 0.01562, 0.7188, 0.01562, 0.7812, 0.01562, 0.7812, 0.01562, 0.7188, 0.0, 0.7188, 0.0, 0.7812])
me_cube_001.materials.append(mat_material_001)
me_cube_001.materials.append(None)
me_cube_001.use_mirror_vertex_groups = False
me_cube_001.update()
me_cube = bpy.data.meshes.new('Cube')
me_cube.from_pydata([(2.5, 2.5, 0.125), (2.5, 2.5, -0.125), (2.5, -2.5, 0.125), (2.5, -2.5, -0.125), (-2.5, 2.5, 0.125), (-2.5, 2.5, -0.125), (-2.5, -2.5, 0.125), (-2.5, -2.5, -0.125)], [], [(0, 4, 6, 2), (3, 2, 6, 7), (7, 6, 4, 5), (5, 1, 3, 7), (1, 0, 2, 3), (5, 4, 0, 1)])
_uv = me_cube.uv_layers.new(name='UVMap')
_uv.uv.foreach_set('vector', [0.625, 0.5, 0.875, 0.5, 0.875, 0.75, 0.625, 0.75, 0.375, 0.75, 0.625, 0.75, 0.625, 1.0, 0.375, 1.0, 0.375, 0.0, 0.625, 0.0, 0.625, 0.25, 0.375, 0.25, 0.125, 0.5, 0.375, 0.5, 0.375, 0.75, 0.125, 0.75, 0.375, 0.5, 0.625, 0.5, 0.625, 0.75, 0.375, 0.75, 0.375, 0.25, 0.625, 0.25, 0.625, 0.5, 0.375, 0.5])
me_cube.materials.append(mat_material)
me_cube.use_mirror_vertex_groups = False
me_cube.update()
me_cylinder_001 = bpy.data.meshes.new('Cylinder.001')
me_cylinder_001.from_pydata([(0.0, 1.0, -1.0), (0.0, 1.0, 1.0), (0.09802, 0.9952, -1.0), (0.09802, 0.9952, 1.0), (0.1951, 0.9808, -1.0), (0.1951, 0.9808, 1.0), (0.2903, 0.9569, -1.0), (0.2903, 0.9569, 1.0), (0.3827, 0.9239, -1.0), (0.3827, 0.9239, 1.0), (0.4714, 0.8819, -1.0), (0.4714, 0.8819, 1.0), (0.5556, 0.8315, -1.0), (0.5556, 0.8315, 1.0), (0.6344, 0.773, -1.0), (0.6344, 0.773, 1.0), (0.7071, 0.7071, -1.0), (0.7071, 0.7071, 1.0), (0.773, 0.6344, -1.0), (0.773, 0.6344, 1.0), (0.8315, 0.5556, -1.0), (0.8315, 0.5556, 1.0), (0.8819, 0.4714, -1.0), (0.8819, 0.4714, 1.0), (0.9239, 0.3827, -1.0), (0.9239, 0.3827, 1.0), (0.9569, 0.2903, -1.0), (0.9569, 0.2903, 1.0), (0.9808, 0.1951, -1.0), (0.9808, 0.1951, 1.0), (0.9952, 0.09802, -1.0), (0.9952, 0.09802, 1.0), (1.0, -4.371e-08, -1.0), (1.0, -4.371e-08, 1.0), (0.9952, -0.09802, -1.0), (0.9952, -0.09802, 1.0), (0.9808, -0.1951, -1.0), (0.9808, -0.1951, 1.0), (0.9569, -0.2903, -1.0), (0.9569, -0.2903, 1.0), (0.9239, -0.3827, -1.0), (0.9239, -0.3827, 1.0), (0.8819, -0.4714, -1.0), (0.8819, -0.4714, 1.0), (0.8315, -0.5556, -1.0), (0.8315, -0.5556, 1.0), (0.773, -0.6344, -1.0), (0.773, -0.6344, 1.0), (0.7071, -0.7071, -1.0), (0.7071, -0.7071, 1.0), (0.6344, -0.773, -1.0), (0.6344, -0.773, 1.0), (0.5556, -0.8315, -1.0), (0.5556, -0.8315, 1.0), (0.4714, -0.8819, -1.0), (0.4714, -0.8819, 1.0), (0.3827, -0.9239, -1.0), (0.3827, -0.9239, 1.0), (0.2903, -0.9569, -1.0), (0.2903, -0.9569, 1.0), (0.1951, -0.9808, -1.0), (0.1951, -0.9808, 1.0), (0.09802, -0.9952, -1.0), (0.09802, -0.9952, 1.0), (-8.742e-08, -1.0, -1.0), (-8.742e-08, -1.0, 1.0), (-0.09802, -0.9952, -1.0), (-0.09802, -0.9952, 1.0), (-0.1951, -0.9808, -1.0), (-0.1951, -0.9808, 1.0), (-0.2903, -0.9569, -1.0), (-0.2903, -0.9569, 1.0), (-0.3827, -0.9239, -1.0), (-0.3827, -0.9239, 1.0), (-0.4714, -0.8819, -1.0), (-0.4714, -0.8819, 1.0), (-0.5556, -0.8315, -1.0), (-0.5556, -0.8315, 1.0), (-0.6344, -0.773, -1.0), (-0.6344, -0.773, 1.0), (-0.7071, -0.7071, -1.0), (-0.7071, -0.7071, 1.0), (-0.773, -0.6344, -1.0), (-0.773, -0.6344, 1.0), (-0.8315, -0.5556, -1.0), (-0.8315, -0.5556, 1.0), (-0.8819, -0.4714, -1.0), (-0.8819, -0.4714, 1.0), (-0.9239, -0.3827, -1.0), (-0.9239, -0.3827, 1.0), (-0.9569, -0.2903, -1.0), (-0.9569, -0.2903, 1.0), (-0.9808, -0.1951, -1.0), (-0.9808, -0.1951, 1.0), (-0.9952, -0.09802, -1.0), (-0.9952, -0.09802, 1.0), (-1.0, 1.192e-08, -1.0), (-1.0, 1.192e-08, 1.0), (-0.9952, 0.09802, -1.0), (-0.9952, 0.09802, 1.0), (-0.9808, 0.1951, -1.0), (-0.9808, 0.1951, 1.0), (-0.9569, 0.2903, -1.0), (-0.9569, 0.2903, 1.0), (-0.9239, 0.3827, -1.0), (-0.9239, 0.3827, 1.0), (-0.8819, 0.4714, -1.0), (-0.8819, 0.4714, 1.0), (-0.8315, 0.5556, -1.0), (-0.8315, 0.5556, 1.0), (-0.773, 0.6344, -1.0), (-0.773, 0.6344, 1.0), (-0.7071, 0.7071, -1.0), (-0.7071, 0.7071, 1.0), (-0.6344, 0.773, -1.0), (-0.6344, 0.773, 1.0), (-0.5556, 0.8315, -1.0), (-0.5556, 0.8315, 1.0), (-0.4714, 0.8819, -1.0), (-0.4714, 0.8819, 1.0), (-0.3827, 0.9239, -1.0), (-0.3827, 0.9239, 1.0), (-0.2903, 0.9569, -1.0), (-0.2903, 0.9569, 1.0), (-0.1951, 0.9808, -1.0), (-0.1951, 0.9808, 1.0), (-0.09802, 0.9952, -1.0), (-0.09802, 0.9952, 1.0)], [], [(0, 1, 3, 2), (2, 3, 5, 4), (4, 5, 7, 6), (6, 7, 9, 8), (8, 9, 11, 10), (10, 11, 13, 12), (12, 13, 15, 14), (14, 15, 17, 16), (16, 17, 19, 18), (18, 19, 21, 20), (20, 21, 23, 22), (22, 23, 25, 24), (24, 25, 27, 26), (26, 27, 29, 28), (28, 29, 31, 30), (30, 31, 33, 32), (32, 33, 35, 34), (34, 35, 37, 36), (36, 37, 39, 38), (38, 39, 41, 40), (40, 41, 43, 42), (42, 43, 45, 44), (44, 45, 47, 46), (46, 47, 49, 48), (48, 49, 51, 50), (50, 51, 53, 52), (52, 53, 55, 54), (54, 55, 57, 56), (56, 57, 59, 58), (58, 59, 61, 60), (60, 61, 63, 62), (62, 63, 65, 64), (64, 65, 67, 66), (66, 67, 69, 68), (68, 69, 71, 70), (70, 71, 73, 72), (72, 73, 75, 74), (74, 75, 77, 76), (76, 77, 79, 78), (78, 79, 81, 80), (80, 81, 83, 82), (82, 83, 85, 84), (84, 85, 87, 86), (86, 87, 89, 88), (88, 89, 91, 90), (90, 91, 93, 92), (92, 93, 95, 94), (94, 95, 97, 96), (96, 97, 99, 98), (98, 99, 101, 100), (100, 101, 103, 102), (102, 103, 105, 104), (104, 105, 107, 106), (106, 107, 109, 108), (108, 109, 111, 110), (110, 111, 113, 112), (112, 113, 115, 114), (114, 115, 117, 116), (116, 117, 119, 118), (118, 119, 121, 120), (120, 121, 123, 122), (122, 123, 125, 124), (3, 1, 127, 125, 123, 121, 119, 117, 115, 113, 111, 109, 107, 105, 103, 101, 99, 97, 95, 93, 91, 89, 87, 85, 83, 81, 79, 77, 75, 73, 71, 69, 67, 65, 63, 61, 59, 57, 55, 53, 51, 49, 47, 45, 43, 41, 39, 37, 35, 33, 31, 29, 27, 25, 23, 21, 19, 17, 15, 13, 11, 9, 7, 5), (124, 125, 127, 126), (126, 127, 1, 0), (0, 2, 4, 6, 8, 10, 12, 14, 16, 18, 20, 22, 24, 26, 28, 30, 32, 34, 36, 38, 40, 42, 44, 46, 48, 50, 52, 54, 56, 58, 60, 62, 64, 66, 68, 70, 72, 74, 76, 78, 80, 82, 84, 86, 88, 90, 92, 94, 96, 98, 100, 102, 104, 106, 108, 110, 112, 114, 116, 118, 120, 122, 124, 126)])
_uv = me_cylinder_001.uv_layers.new(name='UVMap')
_uv.uv.foreach_set('vector', [1.0, 0.5, 1.0, 1.0, 0.9844, 1.0, 0.9844, 0.5, 0.9844, 0.5, 0.9844, 1.0, 0.9688, 1.0, 0.9688, 0.5, 0.9688, 0.5, 0.9688, 1.0, 0.9531, 1.0, 0.9531, 0.5, 0.9531, 0.5, 0.9531, 1.0, 0.9375, 1.0, 0.9375, 0.5, 0.9375, 0.5, 0.9375, 1.0, 0.9219, 1.0, 0.9219, 0.5, 0.9219, 0.5, 0.9219, 1.0, 0.9062, 1.0, 0.9062, 0.5, 0.9062, 0.5, 0.9062, 1.0, 0.8906, 1.0, 0.8906, 0.5, 0.8906, 0.5, 0.8906, 1.0, 0.875, 1.0, 0.875, 0.5, 0.875, 0.5, 0.875, 1.0, 0.8594, 1.0, 0.8594, 0.5, 0.8594, 0.5, 0.8594, 1.0, 0.8438, 1.0, 0.8438, 0.5, 0.8438, 0.5, 0.8438, 1.0, 0.8281, 1.0, 0.8281, 0.5, 0.8281, 0.5, 0.8281, 1.0, 0.8125, 1.0, 0.8125, 0.5, 0.8125, 0.5, 0.8125, 1.0, 0.7969, 1.0, 0.7969, 0.5, 0.7969, 0.5, 0.7969, 1.0, 0.7812, 1.0, 0.7812, 0.5, 0.7812, 0.5, 0.7812, 1.0, 0.7656, 1.0, 0.7656, 0.5, 0.7656, 0.5, 0.7656, 1.0, 0.75, 1.0, 0.75, 0.5, 0.75, 0.5, 0.75, 1.0, 0.7344, 1.0, 0.7344, 0.5, 0.7344, 0.5, 0.7344, 1.0, 0.7188, 1.0, 0.7188, 0.5, 0.7188, 0.5, 0.7188, 1.0, 0.7031, 1.0, 0.7031, 0.5, 0.7031, 0.5, 0.7031, 1.0, 0.6875, 1.0, 0.6875, 0.5, 0.6875, 0.5, 0.6875, 1.0, 0.6719, 1.0, 0.6719, 0.5, 0.6719, 0.5, 0.6719, 1.0, 0.6562, 1.0, 0.6562, 0.5, 0.6562, 0.5, 0.6562, 1.0, 0.6406, 1.0, 0.6406, 0.5, 0.6406, 0.5, 0.6406, 1.0, 0.625, 1.0, 0.625, 0.5, 0.625, 0.5, 0.625, 1.0, 0.6094, 1.0, 0.6094, 0.5, 0.6094, 0.5, 0.6094, 1.0, 0.5938, 1.0, 0.5938, 0.5, 0.5938, 0.5, 0.5938, 1.0, 0.5781, 1.0, 0.5781, 0.5, 0.5781, 0.5, 0.5781, 1.0, 0.5625, 1.0, 0.5625, 0.5, 0.5625, 0.5, 0.5625, 1.0, 0.5469, 1.0, 0.5469, 0.5, 0.5469, 0.5, 0.5469, 1.0, 0.5312, 1.0, 0.5312, 0.5, 0.5312, 0.5, 0.5312, 1.0, 0.5156, 1.0, 0.5156, 0.5, 0.5156, 0.5, 0.5156, 1.0, 0.5, 1.0, 0.5, 0.5, 0.5, 0.5, 0.5, 1.0, 0.4844, 1.0, 0.4844, 0.5, 0.4844, 0.5, 0.4844, 1.0, 0.4688, 1.0, 0.4688, 0.5, 0.4688, 0.5, 0.4688, 1.0, 0.4531, 1.0, 0.4531, 0.5, 0.4531, 0.5, 0.4531, 1.0, 0.4375, 1.0, 0.4375, 0.5, 0.4375, 0.5, 0.4375, 1.0, 0.4219, 1.0, 0.4219, 0.5, 0.4219, 0.5, 0.4219, 1.0, 0.4062, 1.0, 0.4062, 0.5, 0.4062, 0.5, 0.4062, 1.0, 0.3906, 1.0, 0.3906, 0.5, 0.3906, 0.5, 0.3906, 1.0, 0.375, 1.0, 0.375, 0.5, 0.375, 0.5, 0.375, 1.0, 0.3594, 1.0, 0.3594, 0.5, 0.3594, 0.5, 0.3594, 1.0, 0.3438, 1.0, 0.3438, 0.5, 0.3438, 0.5, 0.3438, 1.0, 0.3281, 1.0, 0.3281, 0.5, 0.3281, 0.5, 0.3281, 1.0, 0.3125, 1.0, 0.3125, 0.5, 0.3125, 0.5, 0.3125, 1.0, 0.2969, 1.0, 0.2969, 0.5, 0.2969, 0.5, 0.2969, 1.0, 0.2812, 1.0, 0.2812, 0.5, 0.2812, 0.5, 0.2812, 1.0, 0.2656, 1.0, 0.2656, 0.5, 0.2656, 0.5, 0.2656, 1.0, 0.25, 1.0, 0.25, 0.5, 0.25, 0.5, 0.25, 1.0, 0.2344, 1.0, 0.2344, 0.5, 0.2344, 0.5, 0.2344, 1.0, 0.2188, 1.0, 0.2188, 0.5, 0.2188, 0.5, 0.2188, 1.0, 0.2031, 1.0, 0.2031, 0.5, 0.2031, 0.5, 0.2031, 1.0, 0.1875, 1.0, 0.1875, 0.5, 0.1875, 0.5, 0.1875, 1.0, 0.1719, 1.0, 0.1719, 0.5, 0.1719, 0.5, 0.1719, 1.0, 0.1562, 1.0, 0.1562, 0.5, 0.1562, 0.5, 0.1562, 1.0, 0.1406, 1.0, 0.1406, 0.5, 0.1406, 0.5, 0.1406, 1.0, 0.125, 1.0, 0.125, 0.5, 0.125, 0.5, 0.125, 1.0, 0.1094, 1.0, 0.1094, 0.5, 0.1094, 0.5, 0.1094, 1.0, 0.09375, 1.0, 0.09375, 0.5, 0.09375, 0.5, 0.09375, 1.0, 0.07812, 1.0, 0.07812, 0.5, 0.07812, 0.5, 0.07812, 1.0, 0.0625, 1.0, 0.0625, 0.5, 0.0625, 0.5, 0.0625, 1.0, 0.04688, 1.0, 0.04688, 0.5, 0.04688, 0.5, 0.04688, 1.0, 0.03125, 1.0, 0.03125, 0.5, 0.2735, 0.4888, 0.25, 0.49, 0.2265, 0.4888, 0.2032, 0.4854, 0.1803, 0.4797, 0.1582, 0.4717, 0.1369, 0.4617, 0.1167, 0.4496, 0.09775, 0.4355, 0.08029, 0.4197, 0.06448, 0.4023, 0.05045, 0.3833, 0.03834, 0.3631, 0.02827, 0.3418, 0.02033, 0.3197, 0.01461, 0.2968, 0.01116, 0.2735, 0.01, 0.25, 0.01116, 0.2265, 0.01461, 0.2032, 0.02033, 0.1803, 0.02827, 0.1582, 0.03834, 0.1369, 0.05045, 0.1167, 0.06448, 0.09775, 0.08029, 0.08029, 0.09775, 0.06448, 0.1167, 0.05045, 0.1369, 0.03834, 0.1582, 0.02827, 0.1803, 0.02033, 0.2032, 0.01461, 0.2265, 0.01116, 0.25, 0.01, 0.2735, 0.01116, 0.2968, 0.01461, 0.3197, 0.02033, 0.3418, 0.02827, 0.3631, 0.03834, 0.3833, 0.05045, 0.4023, 0.06448, 0.4197, 0.08029, 0.4355, 0.09775, 0.4496, 0.1167, 0.4617, 0.1369, 0.4717, 0.1582, 0.4797, 0.1803, 0.4854, 0.2032, 0.4888, 0.2265, 0.49, 0.25, 0.4888, 0.2735, 0.4854, 0.2968, 0.4797, 0.3197, 0.4717, 0.3418, 0.4617, 0.3631, 0.4496, 0.3833, 0.4355, 0.4023, 0.4197, 0.4197, 0.4023, 0.4355, 0.3833, 0.4496, 0.3631, 0.4617, 0.3418, 0.4717, 0.3197, 0.4797, 0.2968, 0.4854, 0.03125, 0.5, 0.03125, 1.0, 0.01562, 1.0, 0.01562, 0.5, 0.01562, 0.5, 0.01562, 1.0, 0.0, 1.0, 0.0, 0.5, 0.75, 0.49, 0.7735, 0.4888, 0.7968, 0.4854, 0.8197, 0.4797, 0.8418, 0.4717, 0.8631, 0.4617, 0.8833, 0.4496, 0.9023, 0.4355, 0.9197, 0.4197, 0.9355, 0.4023, 0.9496, 0.3833, 0.9617, 0.3631, 0.9717, 0.3418, 0.9797, 0.3197, 0.9854, 0.2968, 0.9888, 0.2735, 0.99, 0.25, 0.9888, 0.2265, 0.9854, 0.2032, 0.9797, 0.1803, 0.9717, 0.1582, 0.9617, 0.1369, 0.9496, 0.1167, 0.9355, 0.09775, 0.9197, 0.08029, 0.9023, 0.06448, 0.8833, 0.05045, 0.8631, 0.03834, 0.8418, 0.02827, 0.8197, 0.02033, 0.7968, 0.01461, 0.7735, 0.01116, 0.75, 0.01, 0.7265, 0.01116, 0.7032, 0.01461, 0.6803, 0.02033, 0.6582, 0.02827, 0.6369, 0.03834, 0.6167, 0.05045, 0.5977, 0.06448, 0.5803, 0.08029, 0.5645, 0.09775, 0.5504, 0.1167, 0.5383, 0.1369, 0.5283, 0.1582, 0.5203, 0.1803, 0.5146, 0.2032, 0.5112, 0.2265, 0.51, 0.25, 0.5112, 0.2735, 0.5146, 0.2968, 0.5203, 0.3197, 0.5283, 0.3418, 0.5383, 0.3631, 0.5504, 0.3833, 0.5645, 0.4023, 0.5803, 0.4197, 0.5977, 0.4355, 0.6167, 0.4496, 0.6369, 0.4617, 0.6582, 0.4717, 0.6803, 0.4797, 0.7032, 0.4854, 0.7265, 0.4888])
me_cylinder_001.update()

# ---- objects
ob_light = bpy.data.objects.new('Light', light_light)
ob_camera = bpy.data.objects.new('Camera', cam_camera)
ob_hole = bpy.data.objects.new('Hole', me_cylinder)
ob_cube = bpy.data.objects.new('Cube', me_cube_002)
ob_crack = bpy.data.objects.new('crack', me_plane)
ob_crack_001 = bpy.data.objects.new('crack.001', me_plane_001)
ob_plate = bpy.data.objects.new('Plate', me_cube_001)
ob_plate_pristine = bpy.data.objects.new('Plate_Pristine', me_cube)
ob_cylinder = bpy.data.objects.new('Cylinder', me_cylinder_001)

# ---- transforms, parenting, visibility, modifiers, constraints
ob_light.location = (4.076, 1.005, 5.904)
ob_light.rotation_euler = (0.6503, 0.05522, 1.866)
ob_light.lock_rotations_4d = False
ob_light.empty_display_type = 'ARROWS'
ob_light.color = (0.0, 0.0, 0.0, 0.0)
ob_light.lineart.crease_threshold = 0.0
ob_camera.location = (-3.045, -4.635, 5.748)
ob_camera.rotation_euler = (0.77, -0.0, -0.5477)
ob_camera.lock_rotations_4d = False
ob_camera.empty_display_type = 'ARROWS'
ob_camera.color = (0.0, 0.0, 0.0, 0.0)
ob_camera.display_type = 'WIRE'
ob_camera.lineart.crease_threshold = 0.0
ob_hole.location = (-0.5, 0.5, 0.0)
ob_hole.hide_render = True
ob_cube.location = (0.5, 0.5, 0.0)
ob_cube.scale = (1.5, 1.5, 1.0)
ob_crack.location = (0.5, 0.5, 0.0)
ob_crack.rotation_euler = (0.0, 0.0, 0.6109)
ob_crack_001.location = (0.5, 0.5, 0.0)
ob_plate.location = (0.0, 0.0, 0.0)
ob_plate.lock_rotations_4d = False
ob_plate.empty_display_type = 'ARROWS'
ob_plate.hide_render = True
ob_plate.lineart.crease_threshold = 0.0
ob_plate_pristine.location = (0.0, 0.0, 0.0)
ob_plate_pristine.lock_rotations_4d = False
ob_plate_pristine.empty_display_type = 'ARROWS'
ob_plate_pristine.lineart.crease_threshold = 0.0
ob_cylinder.location = (0.5, 0.5, 0.0)
ob_cylinder.scale = (0.6855, 0.6855, 0.125)

# ---- collection membership
col_collection.objects.link(ob_light)
col_collection.objects.link(ob_camera)
col_collection.objects.link(ob_hole)
col_collection.objects.link(ob_cube)
col_collection.objects.link(ob_crack)
col_collection.objects.link(ob_crack_001)
col_collection_2.objects.link(ob_plate)
col_collection_2.objects.link(ob_plate_pristine)
col_collection_2.objects.link(ob_cylinder)

# ---- scene / render settings (as saved in the file)
scene.camera = ob_camera
scene.frame_start = 1; scene.frame_end = 250; scene.frame_set(1)
scene.render.engine = 'BLENDER_EEVEE_NEXT'
scene.render.use_freestyle = True
scene.cycles.sampling_pattern = 'TABULATED_SOBOL'
scene.cycles.use_light_tree = False
scene.view_settings.view_transform = 'Filmic'
bpy.context.view_layer.update()
